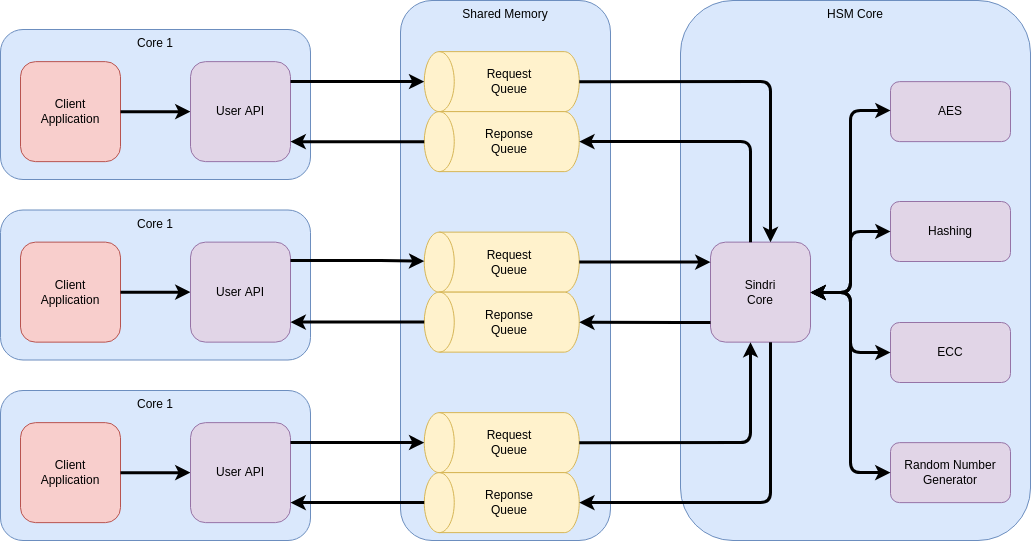

The diagram above was exported from draw.io. Its source (the exported page's mxGraphModel, read from the mxfile embedded in the PNG):
<mxGraphModel dx="1536" dy="1233" grid="1" gridSize="10" guides="1" tooltips="1" connect="1" arrows="1" fold="1" page="0" pageScale="1" pageWidth="1600" pageHeight="1200" background="none" math="0" shadow="0">
  <root>
    <mxCell id="0" />
    <mxCell id="VpFGxOzLwr8EGaKxZi8x-7" value="Layer 1" parent="0" />
    <mxCell id="29nAYtISEZeaVSkdrJpt-14" value="Core 1" style="rounded=1;whiteSpace=wrap;html=1;fillColor=#dae8fc;strokeColor=#6c8ebf;verticalAlign=top;" parent="VpFGxOzLwr8EGaKxZi8x-7" vertex="1">
      <mxGeometry x="40" y="39" width="310" height="150" as="geometry" />
    </mxCell>
    <mxCell id="29nAYtISEZeaVSkdrJpt-16" style="edgeStyle=orthogonalEdgeStyle;rounded=0;orthogonalLoop=1;jettySize=auto;html=1;exitX=0.5;exitY=1;exitDx=0;exitDy=0;startArrow=classic;startFill=1;strokeWidth=2;" parent="VpFGxOzLwr8EGaKxZi8x-7" source="29nAYtISEZeaVSkdrJpt-14" target="29nAYtISEZeaVSkdrJpt-14" edge="1">
      <mxGeometry relative="1" as="geometry" />
    </mxCell>
    <mxCell id="29nAYtISEZeaVSkdrJpt-57" value="Client&lt;br&gt;Application" style="whiteSpace=wrap;html=1;aspect=fixed;fillColor=#f8cecc;strokeColor=#b85450;rounded=1;" parent="VpFGxOzLwr8EGaKxZi8x-7" vertex="1">
      <mxGeometry x="60" y="71.14285714285714" width="100" height="100" as="geometry" />
    </mxCell>
    <mxCell id="29nAYtISEZeaVSkdrJpt-58" value="" style="endArrow=classic;html=1;rounded=0;edgeStyle=orthogonalEdgeStyle;strokeWidth=3;" parent="VpFGxOzLwr8EGaKxZi8x-7" source="29nAYtISEZeaVSkdrJpt-57" target="ARIW0BN64iOssl2-xlfE-92" edge="1">
      <mxGeometry width="50" height="50" relative="1" as="geometry">
        <mxPoint x="440" y="111.32142857142856" as="sourcePoint" />
        <mxPoint x="230" y="121.09999999999991" as="targetPoint" />
        <Array as="points" />
      </mxGeometry>
    </mxCell>
    <mxCell id="ARIW0BN64iOssl2-xlfE-92" value="User API" style="whiteSpace=wrap;html=1;aspect=fixed;fillColor=#e1d5e7;strokeColor=#9673a6;rounded=1;" parent="VpFGxOzLwr8EGaKxZi8x-7" vertex="1">
      <mxGeometry x="230" y="71.14285714285714" width="100" height="100" as="geometry" />
    </mxCell>
    <mxCell id="ARIW0BN64iOssl2-xlfE-10" value="HSM Core" style="rounded=1;whiteSpace=wrap;html=1;fillColor=#dae8fc;strokeColor=#6c8ebf;verticalAlign=top;" parent="VpFGxOzLwr8EGaKxZi8x-7" vertex="1">
      <mxGeometry x="720" y="10" width="350" height="540" as="geometry" />
    </mxCell>
    <mxCell id="Uf4skVkE_8H5BycRvC-x-12" value="Sindri&lt;br&gt;Core" style="whiteSpace=wrap;html=1;aspect=fixed;fillColor=#e1d5e7;strokeColor=#9673a6;rounded=1;" parent="VpFGxOzLwr8EGaKxZi8x-7" vertex="1">
      <mxGeometry x="750" y="251.6428571428571" width="100" height="100" as="geometry" />
    </mxCell>
    <mxCell id="ARIW0BN64iOssl2-xlfE-21" value="AES" style="rounded=1;whiteSpace=wrap;html=1;fillColor=#e1d5e7;strokeColor=#9673a6;" parent="VpFGxOzLwr8EGaKxZi8x-7" vertex="1">
      <mxGeometry x="930" y="91.13999999999999" width="120" height="60" as="geometry" />
    </mxCell>
    <mxCell id="ARIW0BN64iOssl2-xlfE-22" value="Hashing" style="rounded=1;whiteSpace=wrap;html=1;fillColor=#e1d5e7;strokeColor=#9673a6;" parent="VpFGxOzLwr8EGaKxZi8x-7" vertex="1">
      <mxGeometry x="930" y="211" width="120" height="60" as="geometry" />
    </mxCell>
    <mxCell id="ARIW0BN64iOssl2-xlfE-23" value="ECC" style="rounded=1;whiteSpace=wrap;html=1;fillColor=#e1d5e7;strokeColor=#9673a6;" parent="VpFGxOzLwr8EGaKxZi8x-7" vertex="1">
      <mxGeometry x="930" y="332" width="120" height="60" as="geometry" />
    </mxCell>
    <mxCell id="ARIW0BN64iOssl2-xlfE-24" value="Random Number Generator" style="rounded=1;whiteSpace=wrap;html=1;fillColor=#e1d5e7;strokeColor=#9673a6;" parent="VpFGxOzLwr8EGaKxZi8x-7" vertex="1">
      <mxGeometry x="930" y="452.14" width="120" height="60" as="geometry" />
    </mxCell>
    <mxCell id="ARIW0BN64iOssl2-xlfE-28" style="edgeStyle=orthogonalEdgeStyle;rounded=0;orthogonalLoop=1;jettySize=auto;html=1;exitX=0.5;exitY=1;exitDx=0;exitDy=0;" parent="VpFGxOzLwr8EGaKxZi8x-7" source="ARIW0BN64iOssl2-xlfE-21" target="ARIW0BN64iOssl2-xlfE-21" edge="1">
      <mxGeometry relative="1" as="geometry" />
    </mxCell>
    <mxCell id="Uf4skVkE_8H5BycRvC-x-13" value="" style="endArrow=classic;html=1;strokeWidth=3;edgeStyle=orthogonalEdgeStyle;startArrow=classic;startFill=1;rounded=1;" parent="VpFGxOzLwr8EGaKxZi8x-7" source="ARIW0BN64iOssl2-xlfE-21" target="Uf4skVkE_8H5BycRvC-x-12" edge="1">
      <mxGeometry width="50" height="50" relative="1" as="geometry">
        <mxPoint x="790" y="250.002857142857" as="sourcePoint" />
        <mxPoint x="628.75" y="157.66230366492164" as="targetPoint" />
        <Array as="points">
          <mxPoint x="890" y="120" />
          <mxPoint x="890" y="302" />
        </Array>
      </mxGeometry>
    </mxCell>
    <mxCell id="Uf4skVkE_8H5BycRvC-x-16" value="Core 1" style="rounded=1;whiteSpace=wrap;html=1;fillColor=#dae8fc;strokeColor=#6c8ebf;verticalAlign=top;" parent="VpFGxOzLwr8EGaKxZi8x-7" vertex="1">
      <mxGeometry x="40" y="219.5" width="310" height="150" as="geometry" />
    </mxCell>
    <mxCell id="Uf4skVkE_8H5BycRvC-x-17" style="edgeStyle=orthogonalEdgeStyle;rounded=0;orthogonalLoop=1;jettySize=auto;html=1;exitX=0.5;exitY=1;exitDx=0;exitDy=0;startArrow=classic;startFill=1;strokeWidth=2;" parent="VpFGxOzLwr8EGaKxZi8x-7" source="Uf4skVkE_8H5BycRvC-x-16" target="Uf4skVkE_8H5BycRvC-x-16" edge="1">
      <mxGeometry relative="1" as="geometry" />
    </mxCell>
    <mxCell id="Uf4skVkE_8H5BycRvC-x-18" value="Client&lt;br&gt;Application" style="whiteSpace=wrap;html=1;aspect=fixed;fillColor=#f8cecc;strokeColor=#b85450;rounded=1;" parent="VpFGxOzLwr8EGaKxZi8x-7" vertex="1">
      <mxGeometry x="60" y="251.6428571428571" width="100" height="100" as="geometry" />
    </mxCell>
    <mxCell id="Uf4skVkE_8H5BycRvC-x-19" value="" style="endArrow=classic;html=1;rounded=0;edgeStyle=orthogonalEdgeStyle;strokeWidth=3;" parent="VpFGxOzLwr8EGaKxZi8x-7" source="Uf4skVkE_8H5BycRvC-x-18" target="Uf4skVkE_8H5BycRvC-x-20" edge="1">
      <mxGeometry width="50" height="50" relative="1" as="geometry">
        <mxPoint x="440" y="291.82142857142856" as="sourcePoint" />
        <mxPoint x="230" y="301.5999999999999" as="targetPoint" />
        <Array as="points" />
      </mxGeometry>
    </mxCell>
    <mxCell id="Uf4skVkE_8H5BycRvC-x-20" value="User API" style="whiteSpace=wrap;html=1;aspect=fixed;fillColor=#e1d5e7;strokeColor=#9673a6;rounded=1;" parent="VpFGxOzLwr8EGaKxZi8x-7" vertex="1">
      <mxGeometry x="230" y="251.6428571428571" width="100" height="100" as="geometry" />
    </mxCell>
    <mxCell id="Uf4skVkE_8H5BycRvC-x-21" value="Core 1" style="rounded=1;whiteSpace=wrap;html=1;fillColor=#dae8fc;strokeColor=#6c8ebf;verticalAlign=top;" parent="VpFGxOzLwr8EGaKxZi8x-7" vertex="1">
      <mxGeometry x="40" y="400" width="310" height="150" as="geometry" />
    </mxCell>
    <mxCell id="Uf4skVkE_8H5BycRvC-x-22" style="edgeStyle=orthogonalEdgeStyle;rounded=0;orthogonalLoop=1;jettySize=auto;html=1;exitX=0.5;exitY=1;exitDx=0;exitDy=0;startArrow=classic;startFill=1;strokeWidth=2;" parent="VpFGxOzLwr8EGaKxZi8x-7" source="Uf4skVkE_8H5BycRvC-x-21" target="Uf4skVkE_8H5BycRvC-x-21" edge="1">
      <mxGeometry relative="1" as="geometry" />
    </mxCell>
    <mxCell id="Uf4skVkE_8H5BycRvC-x-23" value="Client&lt;br&gt;Application" style="whiteSpace=wrap;html=1;aspect=fixed;fillColor=#f8cecc;strokeColor=#b85450;rounded=1;" parent="VpFGxOzLwr8EGaKxZi8x-7" vertex="1">
      <mxGeometry x="60" y="432.1428571428571" width="100" height="100" as="geometry" />
    </mxCell>
    <mxCell id="Uf4skVkE_8H5BycRvC-x-24" value="" style="endArrow=classic;html=1;rounded=0;edgeStyle=orthogonalEdgeStyle;strokeWidth=3;" parent="VpFGxOzLwr8EGaKxZi8x-7" source="Uf4skVkE_8H5BycRvC-x-23" target="Uf4skVkE_8H5BycRvC-x-25" edge="1">
      <mxGeometry width="50" height="50" relative="1" as="geometry">
        <mxPoint x="440" y="472.32142857142856" as="sourcePoint" />
        <mxPoint x="230" y="482.0999999999999" as="targetPoint" />
        <Array as="points" />
      </mxGeometry>
    </mxCell>
    <mxCell id="Uf4skVkE_8H5BycRvC-x-25" value="User API" style="whiteSpace=wrap;html=1;aspect=fixed;fillColor=#e1d5e7;strokeColor=#9673a6;rounded=1;" parent="VpFGxOzLwr8EGaKxZi8x-7" vertex="1">
      <mxGeometry x="230" y="432.1428571428571" width="100" height="100" as="geometry" />
    </mxCell>
    <mxCell id="ARIW0BN64iOssl2-xlfE-9" value="Shared Memory" style="rounded=1;whiteSpace=wrap;html=1;fillColor=#dae8fc;strokeColor=#6c8ebf;verticalAlign=top;" parent="VpFGxOzLwr8EGaKxZi8x-7" vertex="1">
      <mxGeometry x="440" y="10" width="210" height="540" as="geometry" />
    </mxCell>
    <mxCell id="ARIW0BN64iOssl2-xlfE-13" value="" style="shape=cylinder3;whiteSpace=wrap;html=1;boundedLbl=1;backgroundOutline=1;size=15;rotation=-90;fillColor=#fff2cc;strokeColor=#d6b656;" parent="VpFGxOzLwr8EGaKxZi8x-7" vertex="1">
      <mxGeometry x="511.25" y="13.64" width="60" height="155" as="geometry" />
    </mxCell>
    <mxCell id="ARIW0BN64iOssl2-xlfE-35" value="Request Queue" style="text;html=1;strokeColor=none;fillColor=none;align=center;verticalAlign=middle;whiteSpace=wrap;rounded=0;" parent="VpFGxOzLwr8EGaKxZi8x-7" vertex="1">
      <mxGeometry x="518.75" y="76.13999999999999" width="60" height="30" as="geometry" />
    </mxCell>
    <mxCell id="ARIW0BN64iOssl2-xlfE-14" value="" style="shape=cylinder3;whiteSpace=wrap;html=1;boundedLbl=1;backgroundOutline=1;size=15;rotation=-90;fillColor=#fff2cc;strokeColor=#d6b656;" parent="VpFGxOzLwr8EGaKxZi8x-7" vertex="1">
      <mxGeometry x="511.25" y="73.63999999999999" width="60" height="155" as="geometry" />
    </mxCell>
    <mxCell id="ARIW0BN64iOssl2-xlfE-36" value="Reponse Queue" style="text;html=1;strokeColor=none;fillColor=none;align=center;verticalAlign=middle;whiteSpace=wrap;rounded=0;" parent="VpFGxOzLwr8EGaKxZi8x-7" vertex="1">
      <mxGeometry x="518.75" y="136.14" width="60" height="30" as="geometry" />
    </mxCell>
    <mxCell id="ARIW0BN64iOssl2-xlfE-51" value="" style="shape=cylinder3;whiteSpace=wrap;html=1;boundedLbl=1;backgroundOutline=1;size=15;rotation=-90;fillColor=#fff2cc;strokeColor=#d6b656;" parent="VpFGxOzLwr8EGaKxZi8x-7" vertex="1">
      <mxGeometry x="511.25" y="194.14" width="60" height="155" as="geometry" />
    </mxCell>
    <mxCell id="ARIW0BN64iOssl2-xlfE-53" value="Request Queue" style="text;html=1;strokeColor=none;fillColor=none;align=center;verticalAlign=middle;whiteSpace=wrap;rounded=0;" parent="VpFGxOzLwr8EGaKxZi8x-7" vertex="1">
      <mxGeometry x="518.75" y="256.64" width="60" height="30" as="geometry" />
    </mxCell>
    <mxCell id="ARIW0BN64iOssl2-xlfE-52" value="" style="shape=cylinder3;whiteSpace=wrap;html=1;boundedLbl=1;backgroundOutline=1;size=15;rotation=-90;fillColor=#fff2cc;strokeColor=#d6b656;" parent="VpFGxOzLwr8EGaKxZi8x-7" vertex="1">
      <mxGeometry x="511.25" y="254.14" width="60" height="155" as="geometry" />
    </mxCell>
    <mxCell id="ARIW0BN64iOssl2-xlfE-54" value="Reponse Queue" style="text;html=1;strokeColor=none;fillColor=none;align=center;verticalAlign=middle;whiteSpace=wrap;rounded=0;" parent="VpFGxOzLwr8EGaKxZi8x-7" vertex="1">
      <mxGeometry x="518.75" y="316.64" width="60" height="30" as="geometry" />
    </mxCell>
    <mxCell id="TW3GiwTDrE2lGBu_qNp6-28" value="" style="shape=cylinder3;whiteSpace=wrap;html=1;boundedLbl=1;backgroundOutline=1;size=15;rotation=-90;fillColor=#fff2cc;strokeColor=#d6b656;" parent="VpFGxOzLwr8EGaKxZi8x-7" vertex="1">
      <mxGeometry x="511.25" y="374.64" width="60" height="155" as="geometry" />
    </mxCell>
    <mxCell id="TW3GiwTDrE2lGBu_qNp6-30" value="Request Queue" style="text;html=1;strokeColor=none;fillColor=none;align=center;verticalAlign=middle;whiteSpace=wrap;rounded=0;" parent="VpFGxOzLwr8EGaKxZi8x-7" vertex="1">
      <mxGeometry x="518.75" y="437.14" width="60" height="30" as="geometry" />
    </mxCell>
    <mxCell id="TW3GiwTDrE2lGBu_qNp6-29" value="" style="shape=cylinder3;whiteSpace=wrap;html=1;boundedLbl=1;backgroundOutline=1;size=15;rotation=-90;fillColor=#fff2cc;strokeColor=#d6b656;" parent="VpFGxOzLwr8EGaKxZi8x-7" vertex="1">
      <mxGeometry x="511.25" y="434.64" width="60" height="155" as="geometry" />
    </mxCell>
    <mxCell id="TW3GiwTDrE2lGBu_qNp6-31" value="Reponse Queue" style="text;html=1;strokeColor=none;fillColor=none;align=center;verticalAlign=middle;whiteSpace=wrap;rounded=0;" parent="VpFGxOzLwr8EGaKxZi8x-7" vertex="1">
      <mxGeometry x="518.75" y="497.14" width="60" height="30" as="geometry" />
    </mxCell>
    <mxCell id="Uf4skVkE_8H5BycRvC-x-1" style="edgeStyle=orthogonalEdgeStyle;rounded=1;orthogonalLoop=1;jettySize=auto;html=1;strokeWidth=3;" parent="VpFGxOzLwr8EGaKxZi8x-7" source="ARIW0BN64iOssl2-xlfE-14" target="ARIW0BN64iOssl2-xlfE-92" edge="1">
      <mxGeometry relative="1" as="geometry">
        <mxPoint x="440" y="337.5" as="targetPoint" />
        <Array as="points">
          <mxPoint x="330" y="151" />
          <mxPoint x="330" y="151" />
        </Array>
        <mxPoint x="597.5" y="337.5" as="sourcePoint" />
      </mxGeometry>
    </mxCell>
    <mxCell id="ARIW0BN64iOssl2-xlfE-68" value="" style="endArrow=classic;html=1;rounded=1;edgeStyle=orthogonalEdgeStyle;strokeWidth=3;" parent="VpFGxOzLwr8EGaKxZi8x-7" source="ARIW0BN64iOssl2-xlfE-92" target="ARIW0BN64iOssl2-xlfE-13" edge="1">
      <mxGeometry width="50" height="50" relative="1" as="geometry">
        <mxPoint x="421" y="137.5" as="sourcePoint" />
        <mxPoint x="680" y="427.5" as="targetPoint" />
        <Array as="points">
          <mxPoint x="350" y="91" />
          <mxPoint x="350" y="91" />
        </Array>
      </mxGeometry>
    </mxCell>
    <mxCell id="ARIW0BN64iOssl2-xlfE-74" value="" style="endArrow=classic;html=1;rounded=1;edgeStyle=orthogonalEdgeStyle;strokeWidth=3;" parent="VpFGxOzLwr8EGaKxZi8x-7" source="ARIW0BN64iOssl2-xlfE-13" target="Uf4skVkE_8H5BycRvC-x-12" edge="1">
      <mxGeometry width="50" height="50" relative="1" as="geometry">
        <mxPoint x="510" y="500" as="sourcePoint" />
        <mxPoint x="840" y="87.5" as="targetPoint" />
        <Array as="points">
          <mxPoint x="810" y="91" />
        </Array>
      </mxGeometry>
    </mxCell>
    <mxCell id="ARIW0BN64iOssl2-xlfE-75" value="" style="endArrow=classic;html=1;rounded=1;edgeStyle=orthogonalEdgeStyle;strokeWidth=3;" parent="VpFGxOzLwr8EGaKxZi8x-7" source="ARIW0BN64iOssl2-xlfE-51" target="Uf4skVkE_8H5BycRvC-x-12" edge="1">
      <mxGeometry width="50" height="50" relative="1" as="geometry">
        <mxPoint x="510" y="500" as="sourcePoint" />
        <mxPoint x="840" y="267.5" as="targetPoint" />
        <Array as="points">
          <mxPoint x="720" y="272" />
          <mxPoint x="720" y="272" />
        </Array>
      </mxGeometry>
    </mxCell>
    <mxCell id="ARIW0BN64iOssl2-xlfE-76" value="" style="endArrow=classic;html=1;rounded=1;edgeStyle=orthogonalEdgeStyle;strokeWidth=3;" parent="VpFGxOzLwr8EGaKxZi8x-7" source="Uf4skVkE_8H5BycRvC-x-12" target="ARIW0BN64iOssl2-xlfE-52" edge="1">
      <mxGeometry width="50" height="50" relative="1" as="geometry">
        <mxPoint x="840" y="328" as="sourcePoint" />
        <mxPoint x="560" y="450" as="targetPoint" />
        <Array as="points">
          <mxPoint x="730" y="332" />
          <mxPoint x="730" y="332" />
        </Array>
      </mxGeometry>
    </mxCell>
    <mxCell id="ARIW0BN64iOssl2-xlfE-78" value="" style="endArrow=classic;html=1;rounded=1;strokeWidth=3;edgeStyle=orthogonalEdgeStyle;" parent="VpFGxOzLwr8EGaKxZi8x-7" source="Uf4skVkE_8H5BycRvC-x-12" target="ARIW0BN64iOssl2-xlfE-14" edge="1">
      <mxGeometry width="50" height="50" relative="1" as="geometry">
        <mxPoint x="840" y="148" as="sourcePoint" />
        <mxPoint x="280" y="520" as="targetPoint" />
        <Array as="points">
          <mxPoint x="790" y="151" />
        </Array>
      </mxGeometry>
    </mxCell>
    <mxCell id="ARIW0BN64iOssl2-xlfE-79" value="" style="endArrow=classic;html=1;rounded=1;strokeWidth=3;edgeStyle=orthogonalEdgeStyle;" parent="VpFGxOzLwr8EGaKxZi8x-7" source="TW3GiwTDrE2lGBu_qNp6-28" target="Uf4skVkE_8H5BycRvC-x-12" edge="1">
      <mxGeometry width="50" height="50" relative="1" as="geometry">
        <mxPoint x="600" y="660" as="sourcePoint" />
        <mxPoint x="840" y="447.5" as="targetPoint" />
        <Array as="points">
          <mxPoint x="790" y="452" />
        </Array>
      </mxGeometry>
    </mxCell>
    <mxCell id="ARIW0BN64iOssl2-xlfE-83" value="" style="endArrow=classic;html=1;rounded=1;strokeWidth=3;edgeStyle=orthogonalEdgeStyle;" parent="VpFGxOzLwr8EGaKxZi8x-7" source="Uf4skVkE_8H5BycRvC-x-12" target="TW3GiwTDrE2lGBu_qNp6-29" edge="1">
      <mxGeometry width="50" height="50" relative="1" as="geometry">
        <mxPoint x="840" y="508" as="sourcePoint" />
        <mxPoint x="820" y="879.98" as="targetPoint" />
        <Array as="points">
          <mxPoint x="810" y="512" />
        </Array>
      </mxGeometry>
    </mxCell>
    <mxCell id="Uf4skVkE_8H5BycRvC-x-26" value="" style="endArrow=classic;html=1;strokeWidth=3;edgeStyle=orthogonalEdgeStyle;startArrow=classic;startFill=1;rounded=1;" parent="VpFGxOzLwr8EGaKxZi8x-7" source="ARIW0BN64iOssl2-xlfE-22" target="Uf4skVkE_8H5BycRvC-x-12" edge="1">
      <mxGeometry width="50" height="50" relative="1" as="geometry">
        <mxPoint x="920" y="182.5" as="sourcePoint" />
        <mxPoint x="860" y="280" as="targetPoint" />
        <Array as="points">
          <mxPoint x="890" y="241" />
          <mxPoint x="890" y="302" />
        </Array>
      </mxGeometry>
    </mxCell>
    <mxCell id="Uf4skVkE_8H5BycRvC-x-27" value="" style="endArrow=classic;html=1;strokeWidth=3;edgeStyle=orthogonalEdgeStyle;startArrow=classic;startFill=1;rounded=1;" parent="VpFGxOzLwr8EGaKxZi8x-7" source="ARIW0BN64iOssl2-xlfE-23" target="Uf4skVkE_8H5BycRvC-x-12" edge="1">
      <mxGeometry width="50" height="50" relative="1" as="geometry">
        <mxPoint x="920" y="262.5" as="sourcePoint" />
        <mxPoint x="1180" y="360" as="targetPoint" />
        <Array as="points">
          <mxPoint x="890" y="362" />
          <mxPoint x="890" y="302" />
        </Array>
      </mxGeometry>
    </mxCell>
    <mxCell id="Uf4skVkE_8H5BycRvC-x-28" value="" style="endArrow=classic;html=1;strokeWidth=3;edgeStyle=orthogonalEdgeStyle;startArrow=classic;startFill=1;rounded=1;" parent="VpFGxOzLwr8EGaKxZi8x-7" source="ARIW0BN64iOssl2-xlfE-24" target="Uf4skVkE_8H5BycRvC-x-12" edge="1">
      <mxGeometry width="50" height="50" relative="1" as="geometry">
        <mxPoint x="920" y="342.5" as="sourcePoint" />
        <mxPoint x="860" y="320" as="targetPoint" />
        <Array as="points">
          <mxPoint x="890" y="482" />
          <mxPoint x="890" y="302" />
        </Array>
      </mxGeometry>
    </mxCell>
    <mxCell id="Uf4skVkE_8H5BycRvC-x-29" value="" style="endArrow=classic;html=1;rounded=1;edgeStyle=orthogonalEdgeStyle;strokeWidth=3;" parent="VpFGxOzLwr8EGaKxZi8x-7" source="Uf4skVkE_8H5BycRvC-x-20" target="ARIW0BN64iOssl2-xlfE-51" edge="1">
      <mxGeometry width="50" height="50" relative="1" as="geometry">
        <mxPoint x="340" y="101" as="sourcePoint" />
        <mxPoint x="473.75" y="101.08326797385621" as="targetPoint" />
        <Array as="points">
          <mxPoint x="410" y="270" />
          <mxPoint x="410" y="270" />
        </Array>
      </mxGeometry>
    </mxCell>
    <mxCell id="Uf4skVkE_8H5BycRvC-x-30" value="" style="endArrow=classic;html=1;rounded=1;edgeStyle=orthogonalEdgeStyle;strokeWidth=3;" parent="VpFGxOzLwr8EGaKxZi8x-7" source="Uf4skVkE_8H5BycRvC-x-25" target="TW3GiwTDrE2lGBu_qNp6-28" edge="1">
      <mxGeometry width="50" height="50" relative="1" as="geometry">
        <mxPoint x="350" y="111" as="sourcePoint" />
        <mxPoint x="483.75" y="111.08326797385621" as="targetPoint" />
        <Array as="points">
          <mxPoint x="390" y="452" />
          <mxPoint x="390" y="452" />
        </Array>
      </mxGeometry>
    </mxCell>
    <mxCell id="Uf4skVkE_8H5BycRvC-x-31" style="edgeStyle=orthogonalEdgeStyle;rounded=1;orthogonalLoop=1;jettySize=auto;html=1;strokeWidth=3;" parent="VpFGxOzLwr8EGaKxZi8x-7" source="ARIW0BN64iOssl2-xlfE-52" target="Uf4skVkE_8H5BycRvC-x-20" edge="1">
      <mxGeometry relative="1" as="geometry">
        <mxPoint x="340" y="161.13999999999987" as="targetPoint" />
        <Array as="points">
          <mxPoint x="360" y="332" />
          <mxPoint x="360" y="332" />
        </Array>
        <mxPoint x="473.75" y="161.13999999999987" as="sourcePoint" />
      </mxGeometry>
    </mxCell>
    <mxCell id="Uf4skVkE_8H5BycRvC-x-32" style="edgeStyle=orthogonalEdgeStyle;rounded=1;orthogonalLoop=1;jettySize=auto;html=1;strokeWidth=3;" parent="VpFGxOzLwr8EGaKxZi8x-7" source="TW3GiwTDrE2lGBu_qNp6-29" target="Uf4skVkE_8H5BycRvC-x-25" edge="1">
      <mxGeometry relative="1" as="geometry">
        <mxPoint x="350" y="171.13999999999987" as="targetPoint" />
        <Array as="points">
          <mxPoint x="410" y="512" />
          <mxPoint x="410" y="512" />
        </Array>
        <mxPoint x="483.75" y="171.13999999999987" as="sourcePoint" />
      </mxGeometry>
    </mxCell>
  </root>
</mxGraphModel>